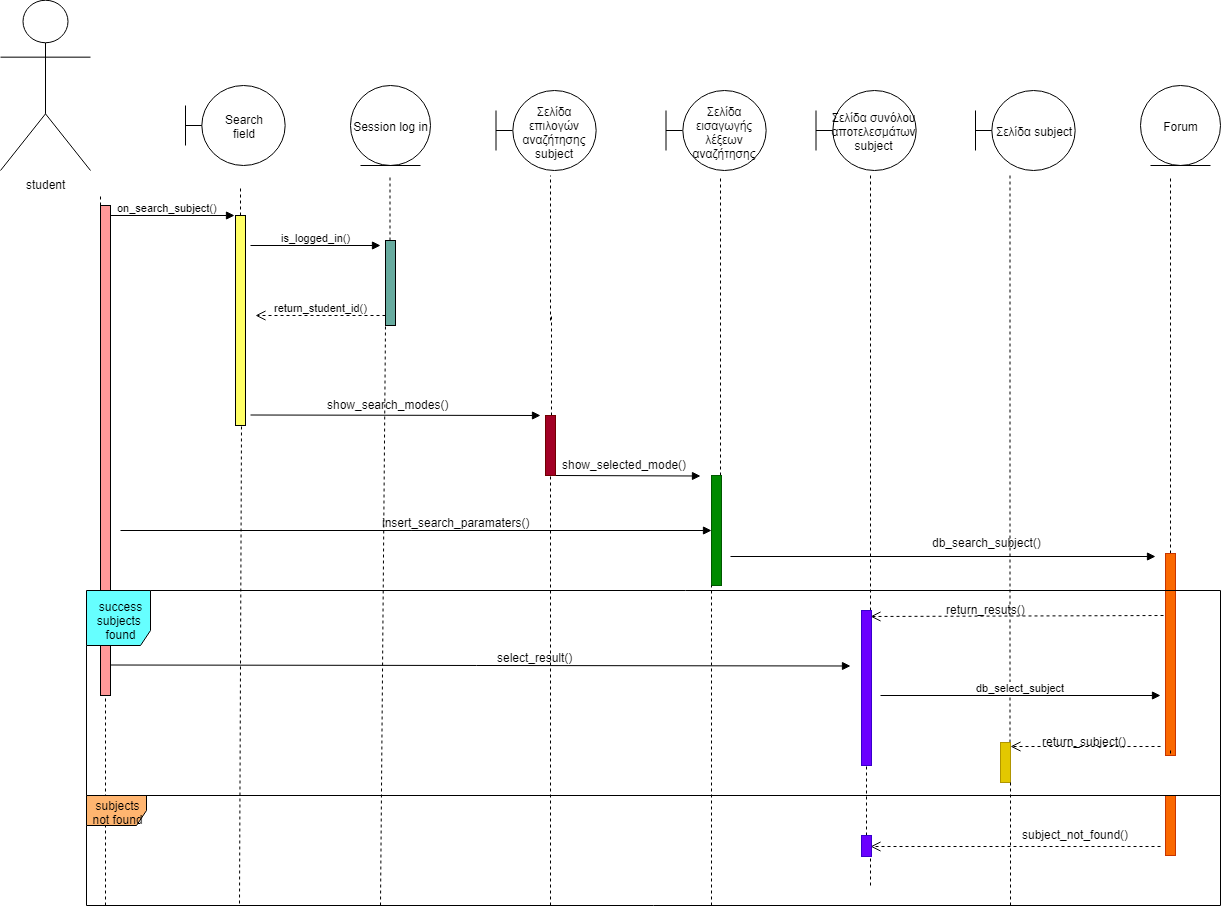

The diagram above was exported from draw.io. Its source (the exported page's mxGraphModel, read from the mxfile embedded in the PNG):
<mxGraphModel dx="2059" dy="503" grid="1" gridSize="10" guides="1" tooltips="1" connect="1" arrows="1" fold="1" page="1" pageScale="1" pageWidth="827" pageHeight="1169" math="0" shadow="0">
  <root>
    <mxCell id="0" />
    <mxCell id="1" parent="0" />
    <mxCell id="bsaYZe3DcAfPyeq_D-a1-1" value="" style="html=1;points=[];perimeter=orthogonalPerimeter;fillColor=#67AB9F;" parent="1" vertex="1">
      <mxGeometry x="315" y="315" width="10" height="85" as="geometry" />
    </mxCell>
    <mxCell id="bsaYZe3DcAfPyeq_D-a1-2" value="on_search_subject()" style="html=1;verticalAlign=bottom;endArrow=block;entryX=-0.1;entryY=0;entryDx=0;entryDy=0;entryPerimeter=0;" parent="1" edge="1">
      <mxGeometry width="80" relative="1" as="geometry">
        <mxPoint x="30" y="290" as="sourcePoint" />
        <mxPoint x="164" y="290" as="targetPoint" />
      </mxGeometry>
    </mxCell>
    <mxCell id="bsaYZe3DcAfPyeq_D-a1-3" value="is_logged_in()" style="html=1;verticalAlign=bottom;endArrow=block;" parent="1" edge="1">
      <mxGeometry width="80" relative="1" as="geometry">
        <mxPoint x="180" y="320" as="sourcePoint" />
        <mxPoint x="310" y="320" as="targetPoint" />
      </mxGeometry>
    </mxCell>
    <mxCell id="bsaYZe3DcAfPyeq_D-a1-4" value="return_student_id()" style="html=1;verticalAlign=bottom;endArrow=open;dashed=1;endSize=8;entryX=1;entryY=0.5;entryDx=0;entryDy=0;entryPerimeter=0;" parent="1" edge="1">
      <mxGeometry relative="1" as="geometry">
        <mxPoint x="315" y="390.0000000000002" as="sourcePoint" />
        <mxPoint x="185" y="390.0000000000002" as="targetPoint" />
        <mxPoint as="offset" />
      </mxGeometry>
    </mxCell>
    <mxCell id="bsaYZe3DcAfPyeq_D-a1-5" value="Search&lt;br&gt;field" style="shape=umlBoundary;whiteSpace=wrap;html=1;" parent="1" vertex="1">
      <mxGeometry x="115" y="160" width="100" height="80" as="geometry" />
    </mxCell>
    <mxCell id="bsaYZe3DcAfPyeq_D-a1-6" value="Σελίδα επιλογών αναζήτησης&lt;br&gt;subject" style="shape=umlBoundary;whiteSpace=wrap;html=1;" parent="1" vertex="1">
      <mxGeometry x="425.5" y="165" width="100" height="80" as="geometry" />
    </mxCell>
    <mxCell id="bsaYZe3DcAfPyeq_D-a1-7" value="Σελίδα εισαγωγής λέξεων αναζήτησης" style="shape=umlBoundary;whiteSpace=wrap;html=1;" parent="1" vertex="1">
      <mxGeometry x="595.5" y="165" width="100" height="80" as="geometry" />
    </mxCell>
    <mxCell id="bsaYZe3DcAfPyeq_D-a1-8" value="Session log in" style="ellipse;shape=umlEntity;whiteSpace=wrap;html=1;" parent="1" vertex="1">
      <mxGeometry x="280" y="160" width="80" height="80" as="geometry" />
    </mxCell>
    <mxCell id="bsaYZe3DcAfPyeq_D-a1-9" value="Forum" style="ellipse;shape=umlEntity;whiteSpace=wrap;html=1;fillColor=#FFFFFF;" parent="1" vertex="1">
      <mxGeometry x="1070" y="160" width="80" height="80" as="geometry" />
    </mxCell>
    <mxCell id="bsaYZe3DcAfPyeq_D-a1-10" value="" style="endArrow=none;dashed=1;html=1;" parent="1" source="bsaYZe3DcAfPyeq_D-a1-18" edge="1">
      <mxGeometry width="50" height="50" relative="1" as="geometry">
        <mxPoint x="170" y="460" as="sourcePoint" />
        <mxPoint x="170" y="260" as="targetPoint" />
      </mxGeometry>
    </mxCell>
    <mxCell id="bsaYZe3DcAfPyeq_D-a1-11" value="" style="html=1;verticalAlign=bottom;endArrow=block;" parent="1" edge="1">
      <mxGeometry x="0.2" y="-10" width="80" relative="1" as="geometry">
        <mxPoint x="180" y="489.5" as="sourcePoint" />
        <mxPoint x="470" y="489.9999999999998" as="targetPoint" />
        <mxPoint as="offset" />
      </mxGeometry>
    </mxCell>
    <mxCell id="bsaYZe3DcAfPyeq_D-a1-12" value="" style="endArrow=none;dashed=1;html=1;" parent="1" source="bsaYZe3DcAfPyeq_D-a1-1" edge="1">
      <mxGeometry width="50" height="50" relative="1" as="geometry">
        <mxPoint x="320" y="1160" as="sourcePoint" />
        <mxPoint x="319.5" y="250" as="targetPoint" />
      </mxGeometry>
    </mxCell>
    <mxCell id="bsaYZe3DcAfPyeq_D-a1-13" value="" style="endArrow=none;dashed=1;html=1;" parent="1" edge="1">
      <mxGeometry width="50" height="50" relative="1" as="geometry">
        <mxPoint x="480" y="395.0000000000002" as="sourcePoint" />
        <mxPoint x="480" y="250" as="targetPoint" />
      </mxGeometry>
    </mxCell>
    <mxCell id="bsaYZe3DcAfPyeq_D-a1-14" value="" style="endArrow=none;dashed=1;html=1;" parent="1" source="bsaYZe3DcAfPyeq_D-a1-37" edge="1">
      <mxGeometry width="50" height="50" relative="1" as="geometry">
        <mxPoint x="800" y="960" as="sourcePoint" />
        <mxPoint x="800" y="250" as="targetPoint" />
      </mxGeometry>
    </mxCell>
    <mxCell id="bsaYZe3DcAfPyeq_D-a1-15" value="" style="endArrow=none;dashed=1;html=1;" parent="1" source="bsaYZe3DcAfPyeq_D-a1-44" edge="1">
      <mxGeometry width="50" height="50" relative="1" as="geometry">
        <mxPoint x="940" y="960" as="sourcePoint" />
        <mxPoint x="939.5" y="250" as="targetPoint" />
      </mxGeometry>
    </mxCell>
    <mxCell id="bsaYZe3DcAfPyeq_D-a1-16" value="" style="endArrow=none;dashed=1;html=1;" parent="1" source="bsaYZe3DcAfPyeq_D-a1-46" edge="1">
      <mxGeometry width="50" height="50" relative="1" as="geometry">
        <mxPoint x="1099.9999999999995" y="824.9999999999998" as="sourcePoint" />
        <mxPoint x="1100" y="250" as="targetPoint" />
      </mxGeometry>
    </mxCell>
    <mxCell id="bsaYZe3DcAfPyeq_D-a1-17" value="" style="endArrow=none;dashed=1;html=1;" parent="1" source="bsaYZe3DcAfPyeq_D-a1-31" edge="1">
      <mxGeometry width="50" height="50" relative="1" as="geometry">
        <mxPoint x="640" y="870" as="sourcePoint" />
        <mxPoint x="650" y="250" as="targetPoint" />
      </mxGeometry>
    </mxCell>
    <mxCell id="bsaYZe3DcAfPyeq_D-a1-18" value="" style="html=1;points=[];perimeter=orthogonalPerimeter;fillColor=#FFFF66;" parent="1" vertex="1">
      <mxGeometry x="165" y="290" width="10" height="210" as="geometry" />
    </mxCell>
    <mxCell id="bsaYZe3DcAfPyeq_D-a1-19" value="" style="endArrow=none;dashed=1;html=1;exitX=0.6;exitY=1.005;exitDx=0;exitDy=0;exitPerimeter=0;" parent="1" source="bsaYZe3DcAfPyeq_D-a1-18" edge="1">
      <mxGeometry width="50" height="50" relative="1" as="geometry">
        <mxPoint x="169.5" y="538" as="sourcePoint" />
        <mxPoint x="169" y="980" as="targetPoint" />
      </mxGeometry>
    </mxCell>
    <mxCell id="bsaYZe3DcAfPyeq_D-a1-20" value="" style="endArrow=none;dashed=1;html=1;" parent="1" target="bsaYZe3DcAfPyeq_D-a1-1" edge="1">
      <mxGeometry width="50" height="50" relative="1" as="geometry">
        <mxPoint x="310" y="980" as="sourcePoint" />
        <mxPoint x="319.5" y="250" as="targetPoint" />
      </mxGeometry>
    </mxCell>
    <mxCell id="bsaYZe3DcAfPyeq_D-a1-21" value="" style="endArrow=none;dashed=1;html=1;" parent="1" source="bsaYZe3DcAfPyeq_D-a1-53" edge="1">
      <mxGeometry width="50" height="50" relative="1" as="geometry">
        <mxPoint x="480" y="1010" as="sourcePoint" />
        <mxPoint x="481.00000000000045" y="390.0000000000002" as="targetPoint" />
      </mxGeometry>
    </mxCell>
    <mxCell id="bsaYZe3DcAfPyeq_D-a1-22" value="student" style="shape=umlActor;verticalLabelPosition=bottom;labelBackgroundColor=#ffffff;verticalAlign=top;html=1;" parent="1" vertex="1">
      <mxGeometry x="-70" y="75" width="90" height="170" as="geometry" />
    </mxCell>
    <mxCell id="bsaYZe3DcAfPyeq_D-a1-23" value="" style="endArrow=none;dashed=1;html=1;" parent="1" source="bsaYZe3DcAfPyeq_D-a1-24" edge="1">
      <mxGeometry width="50" height="50" relative="1" as="geometry">
        <mxPoint x="30" y="960" as="sourcePoint" />
        <mxPoint x="30" y="270" as="targetPoint" />
      </mxGeometry>
    </mxCell>
    <mxCell id="bsaYZe3DcAfPyeq_D-a1-24" value="" style="html=1;points=[];perimeter=orthogonalPerimeter;fillColor=#FF9999;" parent="1" vertex="1">
      <mxGeometry x="30" y="280" width="10" height="490" as="geometry" />
    </mxCell>
    <mxCell id="bsaYZe3DcAfPyeq_D-a1-25" value="" style="endArrow=none;dashed=1;html=1;" parent="1" target="bsaYZe3DcAfPyeq_D-a1-24" edge="1">
      <mxGeometry width="50" height="50" relative="1" as="geometry">
        <mxPoint x="35" y="980" as="sourcePoint" />
        <mxPoint x="30" y="270" as="targetPoint" />
      </mxGeometry>
    </mxCell>
    <mxCell id="bsaYZe3DcAfPyeq_D-a1-26" value="Σελίδα συνόλου αποτελεσμάτων subject" style="shape=umlBoundary;whiteSpace=wrap;html=1;" parent="1" vertex="1">
      <mxGeometry x="745.5" y="165" width="100" height="80" as="geometry" />
    </mxCell>
    <mxCell id="bsaYZe3DcAfPyeq_D-a1-27" value="Σελίδα subject" style="shape=umlBoundary;whiteSpace=wrap;html=1;" parent="1" vertex="1">
      <mxGeometry x="905" y="165" width="100" height="80" as="geometry" />
    </mxCell>
    <mxCell id="bsaYZe3DcAfPyeq_D-a1-28" value="show_search_modes()" style="text;html=1;resizable=0;points=[];autosize=1;align=left;verticalAlign=top;spacingTop=-4;" parent="1" vertex="1">
      <mxGeometry x="255" y="470" width="140" height="20" as="geometry" />
    </mxCell>
    <mxCell id="bsaYZe3DcAfPyeq_D-a1-29" value="" style="html=1;verticalAlign=bottom;endArrow=block;" parent="1" edge="1">
      <mxGeometry x="0.2" y="-10" width="80" relative="1" as="geometry">
        <mxPoint x="485" y="549.9999999999998" as="sourcePoint" />
        <mxPoint x="630" y="550.5" as="targetPoint" />
        <mxPoint as="offset" />
      </mxGeometry>
    </mxCell>
    <mxCell id="bsaYZe3DcAfPyeq_D-a1-30" value="show_selected_mode()" style="text;html=1;resizable=0;points=[];autosize=1;align=left;verticalAlign=top;spacingTop=-4;" parent="1" vertex="1">
      <mxGeometry x="490" y="530" width="140" height="20" as="geometry" />
    </mxCell>
    <mxCell id="bsaYZe3DcAfPyeq_D-a1-31" value="" style="html=1;points=[];perimeter=orthogonalPerimeter;fillColor=#008a00;strokeColor=#005700;fontColor=#ffffff;" parent="1" vertex="1">
      <mxGeometry x="641" y="550" width="10" height="110" as="geometry" />
    </mxCell>
    <mxCell id="bsaYZe3DcAfPyeq_D-a1-32" value="" style="endArrow=none;dashed=1;html=1;" parent="1" target="bsaYZe3DcAfPyeq_D-a1-31" edge="1">
      <mxGeometry width="50" height="50" relative="1" as="geometry">
        <mxPoint x="641.0000000000005" y="980" as="sourcePoint" />
        <mxPoint x="649.9999999999995" y="250" as="targetPoint" />
      </mxGeometry>
    </mxCell>
    <mxCell id="bsaYZe3DcAfPyeq_D-a1-33" value="" style="html=1;verticalAlign=bottom;endArrow=block;" parent="1" edge="1">
      <mxGeometry x="0.2" y="-10" width="80" relative="1" as="geometry">
        <mxPoint x="660" y="631" as="sourcePoint" />
        <mxPoint x="1085" y="631" as="targetPoint" />
        <mxPoint as="offset" />
      </mxGeometry>
    </mxCell>
    <mxCell id="bsaYZe3DcAfPyeq_D-a1-34" value="db_search_subject()" style="text;html=1;resizable=0;points=[];autosize=1;align=left;verticalAlign=top;spacingTop=-4;" parent="1" vertex="1">
      <mxGeometry x="860" y="608" width="120" height="20" as="geometry" />
    </mxCell>
    <mxCell id="bsaYZe3DcAfPyeq_D-a1-35" value="" style="html=1;verticalAlign=bottom;endArrow=open;dashed=1;endSize=8;" parent="1" edge="1">
      <mxGeometry x="-1" y="-187" relative="1" as="geometry">
        <mxPoint x="1099" y="689.9999999999998" as="sourcePoint" />
        <mxPoint x="800" y="691" as="targetPoint" />
        <mxPoint x="70" y="13" as="offset" />
      </mxGeometry>
    </mxCell>
    <mxCell id="bsaYZe3DcAfPyeq_D-a1-36" value="return_resuts()" style="text;html=1;resizable=0;points=[];autosize=1;align=left;verticalAlign=top;spacingTop=-4;" parent="1" vertex="1">
      <mxGeometry x="874" y="675" width="90" height="20" as="geometry" />
    </mxCell>
    <mxCell id="bsaYZe3DcAfPyeq_D-a1-37" value="" style="html=1;points=[];perimeter=orthogonalPerimeter;fillColor=#6a00ff;strokeColor=#3700CC;fontColor=#ffffff;" parent="1" vertex="1">
      <mxGeometry x="791" y="685" width="10" height="155" as="geometry" />
    </mxCell>
    <mxCell id="bsaYZe3DcAfPyeq_D-a1-38" value="" style="endArrow=none;dashed=1;html=1;" parent="1" source="bsaYZe3DcAfPyeq_D-a1-51" target="bsaYZe3DcAfPyeq_D-a1-37" edge="1">
      <mxGeometry width="50" height="50" relative="1" as="geometry">
        <mxPoint x="799.9999999999995" y="959.9999999999998" as="sourcePoint" />
        <mxPoint x="799.9999999999995" y="250" as="targetPoint" />
      </mxGeometry>
    </mxCell>
    <mxCell id="bsaYZe3DcAfPyeq_D-a1-39" value="" style="html=1;verticalAlign=bottom;endArrow=block;" parent="1" edge="1">
      <mxGeometry x="0.2" y="-10" width="80" relative="1" as="geometry">
        <mxPoint x="40" y="739.5" as="sourcePoint" />
        <mxPoint x="780" y="740.5" as="targetPoint" />
        <mxPoint as="offset" />
      </mxGeometry>
    </mxCell>
    <mxCell id="bsaYZe3DcAfPyeq_D-a1-40" value="select_result()" style="text;html=1;resizable=0;points=[];autosize=1;align=left;verticalAlign=top;spacingTop=-4;" parent="1" vertex="1">
      <mxGeometry x="425" y="723" width="90" height="20" as="geometry" />
    </mxCell>
    <mxCell id="bsaYZe3DcAfPyeq_D-a1-41" value="db_select_subject" style="html=1;verticalAlign=bottom;endArrow=block;" parent="1" edge="1">
      <mxGeometry width="80" relative="1" as="geometry">
        <mxPoint x="810" y="769.9999999999998" as="sourcePoint" />
        <mxPoint x="1090" y="769.9999999999998" as="targetPoint" />
      </mxGeometry>
    </mxCell>
    <mxCell id="bsaYZe3DcAfPyeq_D-a1-42" value="" style="html=1;verticalAlign=bottom;endArrow=open;dashed=1;endSize=8;" parent="1" edge="1">
      <mxGeometry x="-1" y="-187" relative="1" as="geometry">
        <mxPoint x="1090" y="821" as="sourcePoint" />
        <mxPoint x="940" y="821" as="targetPoint" />
        <mxPoint x="70" y="13" as="offset" />
      </mxGeometry>
    </mxCell>
    <mxCell id="bsaYZe3DcAfPyeq_D-a1-43" value="return_subject()" style="text;html=1;resizable=0;points=[];autosize=1;align=left;verticalAlign=top;spacingTop=-4;" parent="1" vertex="1">
      <mxGeometry x="970" y="807" width="100" height="20" as="geometry" />
    </mxCell>
    <mxCell id="bsaYZe3DcAfPyeq_D-a1-44" value="" style="html=1;points=[];perimeter=orthogonalPerimeter;fillColor=#e3c800;strokeColor=#B09500;fontColor=#ffffff;" parent="1" vertex="1">
      <mxGeometry x="930" y="817" width="10" height="40" as="geometry" />
    </mxCell>
    <mxCell id="bsaYZe3DcAfPyeq_D-a1-45" value="" style="endArrow=none;dashed=1;html=1;" parent="1" target="bsaYZe3DcAfPyeq_D-a1-44" edge="1">
      <mxGeometry width="50" height="50" relative="1" as="geometry">
        <mxPoint x="940" y="980" as="sourcePoint" />
        <mxPoint x="939.4999999999995" y="250" as="targetPoint" />
      </mxGeometry>
    </mxCell>
    <mxCell id="bsaYZe3DcAfPyeq_D-a1-46" value="" style="html=1;points=[];perimeter=orthogonalPerimeter;fillColor=#fa6800;strokeColor=#C73500;fontColor=#ffffff;" parent="1" vertex="1">
      <mxGeometry x="1095" y="628" width="10" height="202" as="geometry" />
    </mxCell>
    <mxCell id="bsaYZe3DcAfPyeq_D-a1-47" value="" style="endArrow=none;dashed=1;html=1;" parent="1" target="bsaYZe3DcAfPyeq_D-a1-46" edge="1">
      <mxGeometry width="50" height="50" relative="1" as="geometry">
        <mxPoint x="1100" y="824.9999999999998" as="sourcePoint" />
        <mxPoint x="1100" y="250" as="targetPoint" />
      </mxGeometry>
    </mxCell>
    <mxCell id="bsaYZe3DcAfPyeq_D-a1-48" value="" style="html=1;points=[];perimeter=orthogonalPerimeter;fillColor=#fa6800;strokeColor=#C73500;fontColor=#ffffff;" parent="1" vertex="1">
      <mxGeometry x="1095" y="870" width="10" height="60" as="geometry" />
    </mxCell>
    <mxCell id="bsaYZe3DcAfPyeq_D-a1-49" value="" style="html=1;verticalAlign=bottom;endArrow=open;dashed=1;endSize=8;entryX=0.9;entryY=0.524;entryDx=0;entryDy=0;entryPerimeter=0;" parent="1" target="bsaYZe3DcAfPyeq_D-a1-51" edge="1">
      <mxGeometry x="-1" y="-187" relative="1" as="geometry">
        <mxPoint x="1090" y="921" as="sourcePoint" />
        <mxPoint x="810" y="921" as="targetPoint" />
        <mxPoint x="70" y="13" as="offset" />
      </mxGeometry>
    </mxCell>
    <mxCell id="bsaYZe3DcAfPyeq_D-a1-50" value="subject_not_found()" style="text;html=1;resizable=0;points=[];autosize=1;align=left;verticalAlign=top;spacingTop=-4;" parent="1" vertex="1">
      <mxGeometry x="950" y="900" width="120" height="20" as="geometry" />
    </mxCell>
    <mxCell id="bsaYZe3DcAfPyeq_D-a1-51" value="" style="html=1;points=[];perimeter=orthogonalPerimeter;fillColor=#6a00ff;strokeColor=#3700CC;fontColor=#ffffff;" parent="1" vertex="1">
      <mxGeometry x="791" y="910" width="10" height="21" as="geometry" />
    </mxCell>
    <mxCell id="bsaYZe3DcAfPyeq_D-a1-52" value="" style="endArrow=none;dashed=1;html=1;" parent="1" target="bsaYZe3DcAfPyeq_D-a1-51" edge="1">
      <mxGeometry width="50" height="50" relative="1" as="geometry">
        <mxPoint x="800" y="960" as="sourcePoint" />
        <mxPoint x="799.9999999999995" y="839.9999999999998" as="targetPoint" />
      </mxGeometry>
    </mxCell>
    <mxCell id="bsaYZe3DcAfPyeq_D-a1-53" value="" style="html=1;points=[];perimeter=orthogonalPerimeter;fillColor=#a20025;strokeColor=#6F0000;fontColor=#ffffff;" parent="1" vertex="1">
      <mxGeometry x="475" y="490" width="10" height="60" as="geometry" />
    </mxCell>
    <mxCell id="bsaYZe3DcAfPyeq_D-a1-54" value="" style="endArrow=none;dashed=1;html=1;" parent="1" target="bsaYZe3DcAfPyeq_D-a1-53" edge="1">
      <mxGeometry width="50" height="50" relative="1" as="geometry">
        <mxPoint x="480" y="980" as="sourcePoint" />
        <mxPoint x="481" y="390" as="targetPoint" />
      </mxGeometry>
    </mxCell>
    <mxCell id="bsaYZe3DcAfPyeq_D-a1-55" value="" style="html=1;verticalAlign=bottom;endArrow=block;" parent="1" edge="1">
      <mxGeometry x="0.2" y="-10" width="80" relative="1" as="geometry">
        <mxPoint x="50" y="604.9999999999998" as="sourcePoint" />
        <mxPoint x="641.0000000000005" y="604.9999999999998" as="targetPoint" />
        <mxPoint as="offset" />
      </mxGeometry>
    </mxCell>
    <mxCell id="bsaYZe3DcAfPyeq_D-a1-56" value="insert_search_paramaters()" style="text;html=1;resizable=0;points=[];autosize=1;align=left;verticalAlign=top;spacingTop=-4;" parent="1" vertex="1">
      <mxGeometry x="310" y="588" width="160" height="20" as="geometry" />
    </mxCell>
    <mxCell id="bsaYZe3DcAfPyeq_D-a1-57" value="success&lt;br&gt;subjects&amp;nbsp;&lt;br&gt;found&lt;br&gt;" style="shape=umlFrame;whiteSpace=wrap;html=1;fillColor=#66FFFF;width=64;height=55;" parent="1" vertex="1">
      <mxGeometry x="16" y="665" width="1134" height="205" as="geometry" />
    </mxCell>
    <mxCell id="bsaYZe3DcAfPyeq_D-a1-58" value="subjects&lt;br&gt;not found&lt;br&gt;" style="shape=umlFrame;whiteSpace=wrap;html=1;fillColor=#FFB570;" parent="1" vertex="1">
      <mxGeometry x="16" y="870" width="1134" height="110" as="geometry" />
    </mxCell>
  </root>
</mxGraphModel>